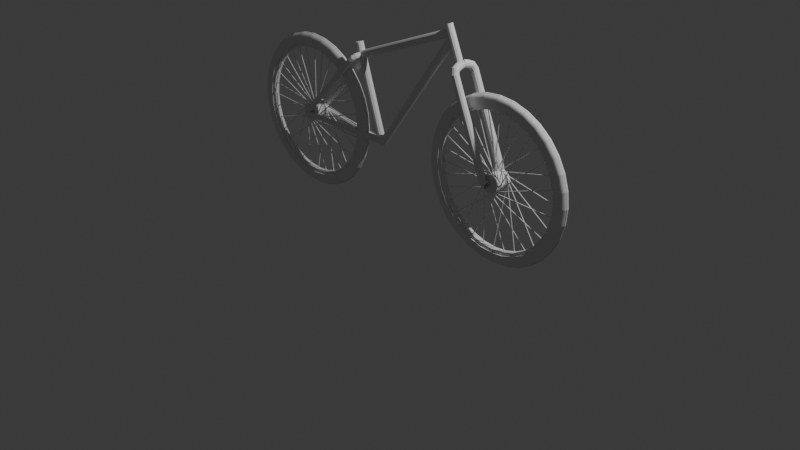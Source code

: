 # Source: vertices.blend  (saved by Blender 4.1.24; exported with 4.5.12 LTS)
import bpy
from mathutils import Matrix  # noqa: F401  (used for matrix-valued properties, if any)

bpy.ops.wm.read_factory_settings(use_empty=True)
scene = bpy.context.scene
scene.name = 'Scene'

# ---- collections
col_collection = bpy.data.collections.new('Collection'); scene.collection.children.link(col_collection)

# ---- world
world_world = bpy.data.worlds.new('World'); scene.world = world_world
world_world.use_nodes = True; world_world.node_tree.nodes.clear()
_N = world_world.node_tree.nodes; _L = world_world.node_tree.links
n0 = _N.new('ShaderNodeOutputWorld'); n0.name = 'World Output'; n0.location = (300, 300)
n1 = _N.new('ShaderNodeBackground'); n1.name = 'Background'; n1.location = (10, 300)
n1.inputs[0].default_value = (0.05088, 0.05088, 0.05088, 1.0)
_L.new(n1.outputs[0], n0.inputs[0])
n0.is_active_output = True
world_world.color = (0.05088, 0.05088, 0.05088)
world_world.use_sun_shadow = False
world_world.sun_shadow_jitter_overblur = 0.0

# ---- cameras
cam_camera = bpy.data.cameras.new('Camera')
cam_camera.clip_end = 100.0
cam_camera.ortho_scale = 7.314

# ---- lights
light_light = bpy.data.lights.new('Light', 'POINT')
light_light.transmission_factor = 0.0
light_light.energy = 1000.0
light_light.shadow_soft_size = 0.1
light_light.shadow_maximum_resolution = 0.006
light_light.use_absolute_resolution = True

# ---- meshes
me_circle = bpy.data.meshes.new('Circle')
me_circle.from_pydata([(2.145e-08, 0.04422, 0.7089), (-0.1383, 0.04422, 0.6953), (-0.2713, 0.04422, 0.6549), (-0.3938, 0.04422, 0.5894), (-0.5013, 0.04422, 0.5013), (-0.5894, 0.04422, 0.3938), (-0.6549, 0.04422, 0.2713), (-0.6953, 0.04422, 0.1383), (-0.7089, 0.04422, -3.372e-08), (-0.6953, 0.04422, -0.1383), (-0.6549, 0.04422, -0.2713), (-0.5894, 0.04422, -0.3938), (-0.5013, 0.04422, -0.5013), (-0.3938, 0.04422, -0.5894), (-0.2713, 0.04422, -0.6549), (-0.1383, 0.04422, -0.6953), (2.145e-08, 0.04422, -0.7089), (0.1383, 0.04422, -0.6953), (0.2713, 0.04422, -0.6549), (0.3938, 0.04422, -0.5894), (0.5013, 0.04422, -0.5013), (0.5894, 0.04422, -0.3938), (0.6549, 0.04422, -0.2713), (0.6953, 0.04422, -0.1383), (0.7089, 0.04422, -3.372e-08), (0.6953, 0.04422, 0.1383), (0.6549, 0.04422, 0.2713), (0.5894, 0.04422, 0.3938), (0.5013, 0.04422, 0.5013), (0.3938, 0.04422, 0.5894), (0.2713, 0.04422, 0.6549), (0.1383, 0.04422, 0.6953), (2.102e-08, 0.0, 0.8237), (-0.1607, 0.0, 0.8079), (-0.3152, 0.0, 0.761), (-0.4576, 0.0, 0.6849), (-0.5824, 0.0, 0.5824), (-0.6849, 0.0, 0.4576), (-0.761, 0.0, 0.3152), (-0.8079, 0.0, 0.1607), (-0.8237, 0.0, -3.329e-08), (-0.8079, 0.0, -0.1607), (-0.761, 0.0, -0.3152), (-0.6849, 0.0, -0.4576), (-0.5824, 0.0, -0.5824), (-0.4576, 0.0, -0.6849), (-0.3152, 0.0, -0.761), (-0.1607, 0.0, -0.8079), (2.102e-08, 0.0, -0.8237), (0.1607, 0.0, -0.8079), (0.3152, 0.0, -0.761), (0.4576, 0.0, -0.6849), (0.5824, 0.0, -0.5824), (0.6849, 0.0, -0.4576), (0.761, 0.0, -0.3152), (0.8079, 0.0, -0.1607), (0.8237, 0.0, -3.329e-08), (0.8079, 0.0, 0.1607), (0.761, 0.0, 0.3152), (0.6849, 0.0, 0.4576), (0.5824, 0.0, 0.5824), (0.4576, 0.0, 0.6849), (0.3152, 0.0, 0.761), (0.1607, 0.0, 0.8079), (2.157e-08, 0.02736, 0.6772), (-0.1321, 0.02736, 0.6642), (-0.2591, 0.02736, 0.6256), (-0.3762, 0.02736, 0.563), (-0.4788, 0.02736, 0.4788), (-0.563, 0.02736, 0.3762), (-0.6256, 0.02736, 0.2591), (-0.6642, 0.02736, 0.1321), (-0.6772, 0.02736, -3.429e-08), (-0.6642, 0.02736, -0.1321), (-0.6256, 0.02736, -0.2591), (-0.563, 0.02736, -0.3762), (-0.4788, 0.02736, -0.4788), (-0.3762, 0.02736, -0.563), (-0.2591, 0.02736, -0.6256), (-0.1321, 0.02736, -0.6642), (2.169e-08, 0.02736, -0.6772), (0.1321, 0.02736, -0.6642), (0.2591, 0.02736, -0.6256), (0.3762, 0.02736, -0.563), (0.4788, 0.02736, -0.4788), (0.563, 0.02736, -0.3762), (0.6256, 0.02736, -0.2591), (0.6642, 0.02736, -0.1321), (0.6772, 0.02736, -3.453e-08), (0.6642, 0.02736, 0.1321), (0.6256, 0.02736, 0.2591), (0.563, 0.02736, 0.3762), (0.4788, 0.02736, 0.4788), (0.3762, 0.02736, 0.563), (0.2591, 0.02736, 0.6256), (0.1321, 0.02736, 0.6642), (-0.1383, 0.02736, 0.6953), (2.145e-08, 0.02736, 0.7089), (-0.2713, 0.02736, 0.6549), (-0.3938, 0.02736, 0.5894), (-0.5013, 0.02736, 0.5013), (-0.5894, 0.02736, 0.3938), (-0.6549, 0.02736, 0.2713), (-0.6953, 0.02736, 0.1383), (-0.7089, 0.02736, -3.429e-08), (-0.6953, 0.02736, -0.1383), (-0.6549, 0.02736, -0.2713), (-0.5894, 0.02736, -0.3938), (-0.5013, 0.02736, -0.5013), (-0.3938, 0.02736, -0.5894), (-0.2713, 0.02736, -0.6549), (-0.1383, 0.02736, -0.6953), (2.145e-08, 0.02736, -0.7089), (0.1383, 0.02736, -0.6953), (0.2713, 0.02736, -0.6549), (0.3938, 0.02736, -0.5894), (0.5013, 0.02736, -0.5013), (0.5894, 0.02736, -0.3938), (0.6549, 0.02736, -0.2713), (0.6953, 0.02736, -0.1383), (0.7089, 0.02736, -3.429e-08), (0.6953, 0.02736, 0.1383), (0.6549, 0.02736, 0.2713), (0.5894, 0.02736, 0.3938), (0.5013, 0.02736, 0.5013), (0.3938, 0.02736, 0.5894), (0.2713, 0.02736, 0.6549), (0.1383, 0.02736, 0.6953), (2.157e-08, 0.0, 0.6772), (-0.1321, 0.0, 0.6642), (-0.2591, 0.0, 0.6256), (-0.3762, 0.0, 0.563), (-0.4788, 0.0, 0.4788), (-0.563, 0.0, 0.3762), (-0.6256, 0.0, 0.2591), (-0.6642, 0.0, 0.1321), (-0.6772, 0.0, -3.429e-08), (-0.6642, 0.0, -0.1321), (-0.6256, 0.0, -0.2591), (-0.563, 0.0, -0.3762), (-0.4788, 0.0, -0.4788), (-0.3762, 0.0, -0.563), (-0.2591, 0.0, -0.6256), (-0.1321, 0.0, -0.6642), (2.169e-08, 0.0, -0.6772), (0.1321, 0.0, -0.6642), (0.2591, 0.0, -0.6256), (0.3762, 0.0, -0.563), (0.4788, 0.0, -0.4788), (0.563, 0.0, -0.3762), (0.6256, 0.0, -0.2591), (0.6642, 0.0, -0.1321), (0.6772, 0.0, -3.453e-08), (0.6642, 0.0, 0.1321), (0.6256, 0.0, 0.2591), (0.563, 0.0, 0.3762), (0.4788, 0.0, 0.4788), (0.3762, 0.0, 0.563), (0.2591, 0.0, 0.6256), (0.1321, 0.0, 0.6642), (-0.1607, -0.008073, 0.8079), (-0.1504, 0.04422, 0.7563), (-0.1604, 0.003564, 0.8066), (-0.1597, 0.01462, 0.8028), (-0.1585, 0.02453, 0.7966), (-0.1568, 0.03281, 0.7885), (-0.1549, 0.03904, 0.7787), (-0.1527, 0.04291, 0.7678), (2.121e-08, 0.04422, 0.7711), (2.102e-08, -0.008073, 0.8237), (2.116e-08, 0.04291, 0.7828), (2.113e-08, 0.03904, 0.7939), (2.113e-08, 0.03281, 0.8039), (2.107e-08, 0.02453, 0.8122), (2.101e-08, 0.01462, 0.8185), (2.101e-08, 0.003564, 0.8224), (-0.3152, -0.008073, 0.761), (-0.2951, 0.04422, 0.7124), (-0.3147, 0.003564, 0.7598), (-0.3132, 0.01462, 0.7562), (-0.3108, 0.02453, 0.7504), (-0.3076, 0.03281, 0.7427), (-0.3038, 0.03904, 0.7335), (-0.2996, 0.04291, 0.7232), (-0.4576, -0.008073, 0.6849), (-0.4284, 0.04422, 0.6412), (-0.4569, 0.003564, 0.6838), (-0.4547, 0.01462, 0.6805), (-0.4512, 0.02453, 0.6753), (-0.4466, 0.03281, 0.6684), (-0.4411, 0.03904, 0.6601), (-0.4349, 0.04291, 0.6509), (-0.5824, -0.008073, 0.5824), (-0.5453, 0.04422, 0.5453), (-0.5815, 0.003564, 0.5815), (-0.5788, 0.01462, 0.5788), (-0.5743, 0.02453, 0.5743), (-0.5684, 0.03281, 0.5684), (-0.5614, 0.03904, 0.5614), (-0.5535, 0.04291, 0.5535), (-0.6849, -0.008073, 0.4576), (-0.6412, 0.04422, 0.4284), (-0.6838, 0.003564, 0.4569), (-0.6805, 0.01462, 0.4547), (-0.6753, 0.02453, 0.4512), (-0.6684, 0.03281, 0.4466), (-0.6601, 0.03904, 0.4411), (-0.6509, 0.04291, 0.4349), (-0.761, -0.008073, 0.3152), (-0.7124, 0.04422, 0.2951), (-0.7598, 0.003564, 0.3147), (-0.7562, 0.01462, 0.3132), (-0.7504, 0.02453, 0.3108), (-0.7427, 0.03281, 0.3076), (-0.7335, 0.03904, 0.3038), (-0.7232, 0.04291, 0.2996), (-0.8079, -0.008073, 0.1607), (-0.7563, 0.04422, 0.1504), (-0.8066, 0.003564, 0.1604), (-0.8028, 0.01462, 0.1597), (-0.7966, 0.02453, 0.1585), (-0.7885, 0.03281, 0.1568), (-0.7787, 0.03904, 0.1549), (-0.7678, 0.04291, 0.1527), (-0.8237, -0.008073, -3.329e-08), (-0.7711, 0.04422, -3.349e-08), (-0.8224, 0.003564, -3.329e-08), (-0.8185, 0.01462, -3.329e-08), (-0.8122, 0.02453, -3.335e-08), (-0.8039, 0.03281, -3.341e-08), (-0.7939, 0.03904, -3.341e-08), (-0.7828, 0.04291, -3.344e-08), (-0.8079, -0.008073, -0.1607), (-0.7563, 0.04422, -0.1504), (-0.8066, 0.003564, -0.1604), (-0.8028, 0.01462, -0.1597), (-0.7966, 0.02453, -0.1585), (-0.7885, 0.03281, -0.1568), (-0.7787, 0.03904, -0.1549), (-0.7678, 0.04291, -0.1527), (-0.761, -0.008073, -0.3152), (-0.7124, 0.04422, -0.2951), (-0.7598, 0.003564, -0.3147), (-0.7562, 0.01462, -0.3132), (-0.7504, 0.02453, -0.3108), (-0.7427, 0.03281, -0.3076), (-0.7335, 0.03904, -0.3038), (-0.7232, 0.04291, -0.2996), (-0.6849, -0.008073, -0.4576), (-0.6412, 0.04422, -0.4284), (-0.6838, 0.003564, -0.4569), (-0.6805, 0.01462, -0.4547), (-0.6753, 0.02453, -0.4512), (-0.6684, 0.03281, -0.4466), (-0.6601, 0.03904, -0.4411), (-0.6509, 0.04291, -0.4349), (-0.5824, -0.008073, -0.5824), (-0.5453, 0.04422, -0.5453), (-0.5815, 0.003564, -0.5815), (-0.5788, 0.01462, -0.5788), (-0.5743, 0.02453, -0.5743), (-0.5684, 0.03281, -0.5684), (-0.5614, 0.03904, -0.5614), (-0.5535, 0.04291, -0.5535), (-0.4576, -0.008073, -0.6849), (-0.4284, 0.04422, -0.6412), (-0.4569, 0.003564, -0.6838), (-0.4547, 0.01462, -0.6805), (-0.4512, 0.02453, -0.6753), (-0.4466, 0.03281, -0.6684), (-0.4411, 0.03904, -0.6601), (-0.4349, 0.04291, -0.6509), (-0.3152, -0.008073, -0.761), (-0.2951, 0.04422, -0.7124), (-0.3147, 0.003564, -0.7598), (-0.3132, 0.01462, -0.7562), (-0.3108, 0.02453, -0.7504), (-0.3076, 0.03281, -0.7427), (-0.3038, 0.03904, -0.7335), (-0.2996, 0.04291, -0.7232), (-0.1607, -0.008073, -0.8079), (-0.1504, 0.04422, -0.7563), (-0.1604, 0.003564, -0.8066), (-0.1597, 0.01462, -0.8028), (-0.1585, 0.02453, -0.7966), (-0.1568, 0.03281, -0.7885), (-0.1549, 0.03904, -0.7787), (-0.1527, 0.04291, -0.7678), (2.102e-08, -0.008073, -0.8237), (2.121e-08, 0.04422, -0.7711), (2.101e-08, 0.003564, -0.8224), (2.101e-08, 0.01462, -0.8185), (2.107e-08, 0.02453, -0.8122), (2.113e-08, 0.03281, -0.8039), (2.113e-08, 0.03904, -0.7939), (2.116e-08, 0.04291, -0.7828), (0.1607, -0.008073, -0.8079), (0.1504, 0.04422, -0.7563), (0.1604, 0.003564, -0.8066), (0.1597, 0.01462, -0.8028), (0.1585, 0.02453, -0.7966), (0.1568, 0.03281, -0.7885), (0.1549, 0.03904, -0.7787), (0.1527, 0.04291, -0.7678), (0.3152, -0.008073, -0.761), (0.2951, 0.04422, -0.7124), (0.3147, 0.003564, -0.7598), (0.3132, 0.01462, -0.7562), (0.3108, 0.02453, -0.7504), (0.3076, 0.03281, -0.7427), (0.3038, 0.03904, -0.7335), (0.2996, 0.04291, -0.7232), (0.4576, -0.008073, -0.6849), (0.4284, 0.04422, -0.6412), (0.4569, 0.003564, -0.6838), (0.4547, 0.01462, -0.6805), (0.4512, 0.02453, -0.6753), (0.4466, 0.03281, -0.6684), (0.4411, 0.03904, -0.6601), (0.4349, 0.04291, -0.6509), (0.5824, -0.008073, -0.5824), (0.5453, 0.04422, -0.5453), (0.5815, 0.003564, -0.5815), (0.5788, 0.01462, -0.5788), (0.5743, 0.02453, -0.5743), (0.5684, 0.03281, -0.5684), (0.5614, 0.03904, -0.5614), (0.5535, 0.04291, -0.5535), (0.6849, -0.008073, -0.4576), (0.6412, 0.04422, -0.4284), (0.6838, 0.003564, -0.4569), (0.6805, 0.01462, -0.4547), (0.6753, 0.02453, -0.4512), (0.6684, 0.03281, -0.4466), (0.6601, 0.03904, -0.4411), (0.6509, 0.04291, -0.4349), (0.761, -0.008073, -0.3152), (0.7124, 0.04422, -0.2951), (0.7598, 0.003564, -0.3147), (0.7562, 0.01462, -0.3132), (0.7504, 0.02453, -0.3108), (0.7427, 0.03281, -0.3076), (0.7335, 0.03904, -0.3038), (0.7232, 0.04291, -0.2996), (0.8079, -0.008073, -0.1607), (0.7563, 0.04422, -0.1504), (0.8066, 0.003564, -0.1604), (0.8028, 0.01462, -0.1597), (0.7966, 0.02453, -0.1585), (0.7885, 0.03281, -0.1568), (0.7787, 0.03904, -0.1549), (0.7678, 0.04291, -0.1527), (0.8237, -0.008073, -3.329e-08), (0.7711, 0.04422, -3.349e-08), (0.8224, 0.003564, -3.329e-08), (0.8185, 0.01462, -3.329e-08), (0.8122, 0.02453, -3.335e-08), (0.8039, 0.03281, -3.341e-08), (0.7939, 0.03904, -3.341e-08), (0.7828, 0.04291, -3.344e-08), (0.8079, -0.008073, 0.1607), (0.7563, 0.04422, 0.1504), (0.8066, 0.003564, 0.1604), (0.8028, 0.01462, 0.1597), (0.7966, 0.02453, 0.1585), (0.7885, 0.03281, 0.1568), (0.7787, 0.03904, 0.1549), (0.7678, 0.04291, 0.1527), (0.761, -0.008073, 0.3152), (0.7124, 0.04422, 0.2951), (0.7598, 0.003564, 0.3147), (0.7562, 0.01462, 0.3132), (0.7504, 0.02453, 0.3108), (0.7427, 0.03281, 0.3076), (0.7335, 0.03904, 0.3038), (0.7232, 0.04291, 0.2996), (0.6849, -0.008073, 0.4576), (0.6412, 0.04422, 0.4284), (0.6838, 0.003564, 0.4569), (0.6805, 0.01462, 0.4547), (0.6753, 0.02453, 0.4512), (0.6684, 0.03281, 0.4466), (0.6601, 0.03904, 0.4411), (0.6509, 0.04291, 0.4349), (0.5824, -0.008073, 0.5824), (0.5453, 0.04422, 0.5453), (0.5815, 0.003564, 0.5815), (0.5788, 0.01462, 0.5788), (0.5743, 0.02453, 0.5743), (0.5684, 0.03281, 0.5684), (0.5614, 0.03904, 0.5614), (0.5535, 0.04291, 0.5535), (0.4576, -0.008073, 0.6849), (0.4284, 0.04422, 0.6412), (0.4569, 0.003564, 0.6838), (0.4547, 0.01462, 0.6805), (0.4512, 0.02453, 0.6753), (0.4466, 0.03281, 0.6684), (0.4411, 0.03904, 0.6601), (0.4349, 0.04291, 0.6509), (0.3152, -0.008073, 0.761), (0.2951, 0.04422, 0.7124), (0.3147, 0.003564, 0.7598), (0.3132, 0.01462, 0.7562), (0.3108, 0.02453, 0.7504), (0.3076, 0.03281, 0.7427), (0.3038, 0.03904, 0.7335), (0.2996, 0.04291, 0.7232), (0.1607, -0.008073, 0.8079), (0.1504, 0.04422, 0.7563), (0.1604, 0.003564, 0.8066), (0.1597, 0.01462, 0.8028), (0.1585, 0.02453, 0.7966), (0.1568, 0.03281, 0.7885), (0.1549, 0.03904, 0.7787), (0.1527, 0.04291, 0.7678)], [], [(14, 13, 265, 273), (28, 27, 377, 385), (15, 14, 273, 281), (2, 1, 161, 177), (29, 28, 385, 393), (16, 15, 281, 289), (0, 31, 409, 168), (30, 29, 393, 401), (17, 16, 289, 297), (4, 3, 185, 193), (31, 30, 401, 409), (18, 17, 297, 305), (5, 4, 193, 201), (19, 18, 305, 313), (6, 5, 201, 209), (3, 2, 177, 185), (20, 19, 313, 321), (7, 6, 209, 217), (21, 20, 321, 329), (8, 7, 217, 225), (22, 21, 329, 337), (9, 8, 225, 233), (23, 22, 337, 345), (10, 9, 233, 241), (24, 23, 345, 353), (11, 10, 241, 249), (25, 24, 353, 361), (12, 11, 249, 257), (26, 25, 361, 369), (13, 12, 257, 265), (27, 26, 369, 377), (5, 6, 102, 101), (160, 169, 32, 33), (176, 160, 33, 34), (184, 176, 34, 35), (192, 184, 35, 36), (200, 192, 36, 37), (208, 200, 37, 38), (216, 208, 38, 39), (224, 216, 39, 40), (232, 224, 40, 41), (240, 232, 41, 42), (248, 240, 42, 43), (256, 248, 43, 44), (264, 256, 44, 45), (272, 264, 45, 46), (280, 272, 46, 47), (288, 280, 47, 48), (296, 288, 48, 49), (304, 296, 49, 50), (312, 304, 50, 51), (320, 312, 51, 52), (328, 320, 52, 53), (336, 328, 53, 54), (344, 336, 54, 55), (352, 344, 55, 56), (360, 352, 56, 57), (368, 360, 57, 58), (376, 368, 58, 59), (384, 376, 59, 60), (392, 384, 60, 61), (400, 392, 61, 62), (408, 400, 62, 63), (169, 408, 63, 32), (71, 72, 136, 135), (19, 20, 116, 115), (6, 7, 103, 102), (20, 21, 117, 116), (7, 8, 104, 103), (21, 22, 118, 117), (8, 9, 105, 104), (22, 23, 119, 118), (9, 10, 106, 105), (23, 24, 120, 119), (10, 11, 107, 106), (24, 25, 121, 120), (11, 12, 108, 107), (25, 26, 122, 121), (12, 13, 109, 108), (26, 27, 123, 122), (13, 14, 110, 109), (0, 1, 96, 97), (27, 28, 124, 123), (14, 15, 111, 110), (1, 2, 98, 96), (28, 29, 125, 124), (15, 16, 112, 111), (2, 3, 99, 98), (29, 30, 126, 125), (16, 17, 113, 112), (3, 4, 100, 99), (30, 31, 127, 126), (17, 18, 114, 113), (4, 5, 101, 100), (31, 0, 97, 127), (18, 19, 115, 114), (65, 64, 97, 96), (66, 65, 96, 98), (67, 66, 98, 99), (68, 67, 99, 100), (69, 68, 100, 101), (70, 69, 101, 102), (71, 70, 102, 103), (72, 71, 103, 104), (73, 72, 104, 105), (74, 73, 105, 106), (75, 74, 106, 107), (76, 75, 107, 108), (77, 76, 108, 109), (78, 77, 109, 110), (79, 78, 110, 111), (80, 79, 111, 112), (81, 80, 112, 113), (82, 81, 113, 114), (83, 82, 114, 115), (84, 83, 115, 116), (85, 84, 116, 117), (86, 85, 117, 118), (87, 86, 118, 119), (88, 87, 119, 120), (89, 88, 120, 121), (90, 89, 121, 122), (91, 90, 122, 123), (92, 91, 123, 124), (93, 92, 124, 125), (94, 93, 125, 126), (95, 94, 126, 127), (64, 95, 127, 97), (85, 86, 150, 149), (72, 73, 137, 136), (86, 87, 151, 150), (73, 74, 138, 137), (87, 88, 152, 151), (74, 75, 139, 138), (88, 89, 153, 152), (75, 76, 140, 139), (89, 90, 154, 153), (76, 77, 141, 140), (90, 91, 155, 154), (77, 78, 142, 141), (64, 65, 129, 128), (91, 92, 156, 155), (78, 79, 143, 142), (65, 66, 130, 129), (92, 93, 157, 156), (79, 80, 144, 143), (66, 67, 131, 130), (93, 94, 158, 157), (80, 81, 145, 144), (67, 68, 132, 131), (94, 95, 159, 158), (81, 82, 146, 145), (68, 69, 133, 132), (95, 64, 128, 159), (82, 83, 147, 146), (69, 70, 134, 133), (83, 84, 148, 147), (70, 71, 135, 134), (84, 85, 149, 148), (161, 168, 170, 167), (167, 170, 171, 166), (166, 171, 172, 165), (165, 172, 173, 164), (164, 173, 174, 163), (163, 174, 175, 162), (162, 175, 169, 160), (177, 161, 167, 183), (183, 167, 166, 182), (182, 166, 165, 181), (181, 165, 164, 180), (180, 164, 163, 179), (179, 163, 162, 178), (178, 162, 160, 176), (185, 177, 183, 191), (191, 183, 182, 190), (190, 182, 181, 189), (189, 181, 180, 188), (188, 180, 179, 187), (187, 179, 178, 186), (186, 178, 176, 184), (193, 185, 191, 199), (199, 191, 190, 198), (198, 190, 189, 197), (197, 189, 188, 196), (196, 188, 187, 195), (195, 187, 186, 194), (194, 186, 184, 192), (201, 193, 199, 207), (207, 199, 198, 206), (206, 198, 197, 205), (205, 197, 196, 204), (204, 196, 195, 203), (203, 195, 194, 202), (202, 194, 192, 200), (209, 201, 207, 215), (215, 207, 206, 214), (214, 206, 205, 213), (213, 205, 204, 212), (212, 204, 203, 211), (211, 203, 202, 210), (210, 202, 200, 208), (217, 209, 215, 223), (223, 215, 214, 222), (222, 214, 213, 221), (221, 213, 212, 220), (220, 212, 211, 219), (219, 211, 210, 218), (218, 210, 208, 216), (225, 217, 223, 231), (231, 223, 222, 230), (230, 222, 221, 229), (229, 221, 220, 228), (228, 220, 219, 227), (227, 219, 218, 226), (226, 218, 216, 224), (233, 225, 231, 239), (239, 231, 230, 238), (238, 230, 229, 237), (237, 229, 228, 236), (236, 228, 227, 235), (235, 227, 226, 234), (234, 226, 224, 232), (241, 233, 239, 247), (247, 239, 238, 246), (246, 238, 237, 245), (245, 237, 236, 244), (244, 236, 235, 243), (243, 235, 234, 242), (242, 234, 232, 240), (249, 241, 247, 255), (255, 247, 246, 254), (254, 246, 245, 253), (253, 245, 244, 252), (252, 244, 243, 251), (251, 243, 242, 250), (250, 242, 240, 248), (257, 249, 255, 263), (263, 255, 254, 262), (262, 254, 253, 261), (261, 253, 252, 260), (260, 252, 251, 259), (259, 251, 250, 258), (258, 250, 248, 256), (265, 257, 263, 271), (271, 263, 262, 270), (270, 262, 261, 269), (269, 261, 260, 268), (268, 260, 259, 267), (267, 259, 258, 266), (266, 258, 256, 264), (273, 265, 271, 279), (279, 271, 270, 278), (278, 270, 269, 277), (277, 269, 268, 276), (276, 268, 267, 275), (275, 267, 266, 274), (274, 266, 264, 272), (281, 273, 279, 287), (287, 279, 278, 286), (286, 278, 277, 285), (285, 277, 276, 284), (284, 276, 275, 283), (283, 275, 274, 282), (282, 274, 272, 280), (289, 281, 287, 295), (295, 287, 286, 294), (294, 286, 285, 293), (293, 285, 284, 292), (292, 284, 283, 291), (291, 283, 282, 290), (290, 282, 280, 288), (297, 289, 295, 303), (303, 295, 294, 302), (302, 294, 293, 301), (301, 293, 292, 300), (300, 292, 291, 299), (299, 291, 290, 298), (298, 290, 288, 296), (305, 297, 303, 311), (311, 303, 302, 310), (310, 302, 301, 309), (309, 301, 300, 308), (308, 300, 299, 307), (307, 299, 298, 306), (306, 298, 296, 304), (313, 305, 311, 319), (319, 311, 310, 318), (318, 310, 309, 317), (317, 309, 308, 316), (316, 308, 307, 315), (315, 307, 306, 314), (314, 306, 304, 312), (321, 313, 319, 327), (327, 319, 318, 326), (326, 318, 317, 325), (325, 317, 316, 324), (324, 316, 315, 323), (323, 315, 314, 322), (322, 314, 312, 320), (329, 321, 327, 335), (335, 327, 326, 334), (334, 326, 325, 333), (333, 325, 324, 332), (332, 324, 323, 331), (331, 323, 322, 330), (330, 322, 320, 328), (337, 329, 335, 343), (343, 335, 334, 342), (342, 334, 333, 341), (341, 333, 332, 340), (340, 332, 331, 339), (339, 331, 330, 338), (338, 330, 328, 336), (345, 337, 343, 351), (351, 343, 342, 350), (350, 342, 341, 349), (349, 341, 340, 348), (348, 340, 339, 347), (347, 339, 338, 346), (346, 338, 336, 344), (353, 345, 351, 359), (359, 351, 350, 358), (358, 350, 349, 357), (357, 349, 348, 356), (356, 348, 347, 355), (355, 347, 346, 354), (354, 346, 344, 352), (361, 353, 359, 367), (367, 359, 358, 366), (366, 358, 357, 365), (365, 357, 356, 364), (364, 356, 355, 363), (363, 355, 354, 362), (362, 354, 352, 360), (369, 361, 367, 375), (375, 367, 366, 374), (374, 366, 365, 373), (373, 365, 364, 372), (372, 364, 363, 371), (371, 363, 362, 370), (370, 362, 360, 368), (377, 369, 375, 383), (383, 375, 374, 382), (382, 374, 373, 381), (381, 373, 372, 380), (380, 372, 371, 379), (379, 371, 370, 378), (378, 370, 368, 376), (385, 377, 383, 391), (391, 383, 382, 390), (390, 382, 381, 389), (389, 381, 380, 388), (388, 380, 379, 387), (387, 379, 378, 386), (386, 378, 376, 384), (393, 385, 391, 399), (399, 391, 390, 398), (398, 390, 389, 397), (397, 389, 388, 396), (396, 388, 387, 395), (395, 387, 386, 394), (394, 386, 384, 392), (401, 393, 399, 407), (407, 399, 398, 406), (406, 398, 397, 405), (405, 397, 396, 404), (404, 396, 395, 403), (403, 395, 394, 402), (402, 394, 392, 400), (409, 401, 407, 415), (415, 407, 406, 414), (414, 406, 405, 413), (413, 405, 404, 412), (412, 404, 403, 411), (411, 403, 402, 410), (410, 402, 400, 408), (168, 409, 415, 170), (170, 415, 414, 171), (171, 414, 413, 172), (172, 413, 412, 173), (173, 412, 411, 174), (174, 411, 410, 175), (175, 410, 408, 169), (1, 0, 168, 161)])
_uv = me_circle.uv_layers.new(name='UVMap')
_uv.uv.foreach_set('vector', [0.0, 0.0, 0.0, 0.0, 0.0, 0.0, 0.0, 0.0, 0.0, 0.0, 0.0, 0.0, 0.0, 0.0, 0.0, 0.0, 0.0, 0.0, 0.0, 0.0, 0.0, 0.0, 0.0, 0.0, 0.0, 0.0, 0.0, 0.0, 0.0, 0.0, 0.0, 0.0, 0.0, 0.0, 0.0, 0.0, 0.0, 0.0, 0.0, 0.0, 0.0, 0.0, 0.0, 0.0, 0.0, 0.0, 0.0, 0.0, 0.0, 0.0, 0.0, 0.0, 0.0, 0.0, 0.0, 0.0, 0.0, 0.0, 0.0, 0.0, 0.0, 0.0, 0.0, 0.0, 0.0, 0.0, 0.0, 0.0, 0.0, 0.0, 0.0, 0.0, 0.0, 0.0, 0.0, 0.0, 0.0, 0.0, 0.0, 0.0, 0.0, 0.0, 0.0, 0.0, 0.0, 0.0, 0.0, 0.0, 0.0, 0.0, 0.0, 0.0, 0.0, 0.0, 0.0, 0.0, 0.0, 0.0, 0.0, 0.0, 0.0, 0.0, 0.0, 0.0, 0.0, 0.0, 0.0, 0.0, 0.0, 0.0, 0.0, 0.0, 0.0, 0.0, 0.0, 0.0, 0.0, 0.0, 0.0, 0.0, 0.0, 0.0, 0.0, 0.0, 0.0, 0.0, 0.0, 0.0, 0.0, 0.0, 0.0, 0.0, 0.0, 0.0, 0.0, 0.0, 0.0, 0.0, 0.0, 0.0, 0.0, 0.0, 0.0, 0.0, 0.0, 0.0, 0.0, 0.0, 0.0, 0.0, 0.0, 0.0, 0.0, 0.0, 0.0, 0.0, 0.0, 0.0, 0.0, 0.0, 0.0, 0.0, 0.0, 0.0, 0.0, 0.0, 0.0, 0.0, 0.0, 0.0, 0.0, 0.0, 0.0, 0.0, 0.0, 0.0, 0.0, 0.0, 0.0, 0.0, 0.0, 0.0, 0.0, 0.0, 0.0, 0.0, 0.0, 0.0, 0.0, 0.0, 0.0, 0.0, 0.0, 0.0, 0.0, 0.0, 0.0, 0.0, 0.0, 0.0, 0.0, 0.0, 0.0, 0.0, 0.0, 0.0, 0.0, 0.0, 0.0, 0.0, 0.0, 0.0, 0.0, 0.0, 0.0, 0.0, 0.0, 0.0, 0.0, 0.0, 0.0, 0.0, 0.0, 0.0, 0.0, 0.0, 0.0, 0.0, 0.0, 0.0, 0.0, 0.0, 0.0, 0.0, 0.0, 0.0, 0.0, 0.0, 0.0, 0.0, 0.0, 0.0, 0.0, 0.0, 0.0, 0.0, 0.0, 0.0, 0.0, 0.0, 0.0, 0.0, 0.0, 0.0, 0.0, 0.0, 0.0, 0.0, 0.0, 0.0, 0.0, 0.0, 0.0, 0.0, 0.0, 0.0, 0.0, 0.0, 0.0, 0.0, 0.0, 0.0, 0.0, 0.0, 0.0, 0.0, 0.0, 0.0, 0.0, 0.0, 0.0, 0.0, 0.0, 0.0, 0.0, 0.0, 0.0, 0.0, 0.0, 0.0, 0.0, 0.0, 0.0, 0.0, 0.0, 0.0, 0.0, 0.0, 0.0, 0.0, 0.0, 0.0, 0.0, 0.0, 0.0, 0.0, 0.0, 0.0, 0.0, 0.0, 0.0, 0.0, 0.0, 0.0, 0.0, 0.0, 0.0, 0.0, 0.0, 0.0, 0.0, 0.0, 0.0, 0.0, 0.0, 0.0, 0.0, 0.0, 0.0, 0.0, 0.0, 0.0, 0.0, 0.0, 0.0, 0.0, 0.0, 0.0, 0.0, 0.0, 0.0, 0.0, 0.0, 0.0, 0.0, 0.0, 0.0, 0.0, 0.0, 0.0, 0.0, 0.0, 0.0, 0.0, 0.0, 0.0, 0.0, 0.0, 0.0, 0.0, 0.0, 0.0, 0.0, 0.0, 0.0, 0.0, 0.0, 0.0, 0.0, 0.0, 0.0, 0.0, 0.0, 0.0, 0.0, 0.0, 0.0, 0.0, 0.0, 0.0, 0.0, 0.0, 0.0, 0.0, 0.0, 0.0, 0.0, 0.0, 0.0, 0.0, 0.0, 0.0, 0.0, 0.0, 0.0, 0.0, 0.0, 0.0, 0.0, 0.0, 0.0, 0.0, 0.0, 0.0, 0.0, 0.0, 0.0, 0.0, 0.0, 0.0, 0.0, 0.0, 0.0, 0.0, 0.0, 0.0, 0.0, 0.0, 0.0, 0.0, 0.0, 0.0, 0.0, 0.0, 0.0, 0.0, 0.0, 0.0, 0.0, 0.0, 0.0, 0.0, 0.0, 0.0, 0.0, 0.0, 0.0, 0.0, 0.0, 0.0, 0.0, 0.0, 0.0, 0.0, 0.0, 0.0, 0.0, 0.0, 0.0, 0.0, 0.0, 0.0, 0.0, 0.0, 0.0, 0.0, 0.0, 0.0, 0.0, 0.0, 0.0, 0.0, 0.0, 0.0, 0.0, 0.0, 0.0, 0.0, 0.0, 0.0, 0.0, 0.0, 0.0, 0.0, 0.0, 0.0, 0.0, 0.0, 0.0, 0.0, 0.0, 0.0, 0.0, 0.0, 0.0, 0.0, 0.0, 0.0, 0.0, 0.0, 0.0, 0.0, 0.0, 0.0, 0.0, 0.0, 0.0, 0.0, 0.0, 0.0, 0.0, 0.0, 0.0, 0.0, 0.0, 0.0, 0.0, 0.0, 0.0, 0.0, 0.0, 0.0, 0.0, 0.0, 0.0, 0.0, 0.0, 0.0, 0.0, 0.0, 0.0, 0.0, 0.0, 0.0, 0.0, 0.0, 0.0, 0.0, 0.0, 0.0, 0.0, 0.0, 0.0, 0.0, 0.0, 0.0, 0.0, 0.0, 0.0, 0.0, 0.0, 0.0, 0.0, 0.0, 0.0, 0.0, 0.0, 0.0, 0.0, 0.0, 0.0, 0.0, 0.0, 0.0, 0.0, 0.0, 0.0, 0.0, 0.0, 0.0, 0.0, 0.0, 0.0, 0.0, 0.0, 0.0, 0.0, 0.0, 0.0, 0.0, 0.0, 0.0, 0.0, 0.0, 0.0, 0.0, 0.0, 0.0, 0.0, 0.0, 0.0, 0.0, 0.0, 0.0, 0.0, 0.0, 0.0, 0.0, 0.0, 0.0, 0.0, 0.0, 0.0, 0.0, 0.0, 0.0, 0.0, 0.0, 0.0, 0.0, 0.0, 0.0, 0.0, 0.0, 0.0, 0.0, 0.0, 0.0, 0.0, 0.0, 0.0, 0.0, 0.0, 0.0, 0.0, 0.0, 0.0, 0.0, 0.0, 0.0, 0.0, 0.0, 0.0, 0.0, 0.0, 0.0, 0.0, 0.0, 0.0, 0.0, 0.0, 0.0, 0.0, 0.0, 0.0, 0.0, 0.0, 0.0, 0.0, 0.0, 0.0, 0.0, 0.0, 0.0, 0.0, 0.0, 0.0, 0.0, 0.0, 0.0, 0.0, 0.0, 0.0, 0.0, 0.0, 0.0, 0.0, 0.0, 0.0, 0.0, 0.0, 0.0, 0.0, 0.0, 0.0, 0.0, 0.0, 0.0, 0.0, 0.0, 0.0, 0.0, 0.0, 0.0, 0.0, 0.0, 0.0, 0.0, 0.0, 0.0, 0.0, 0.0, 0.0, 0.0, 0.0, 0.0, 0.0, 0.0, 0.0, 0.0, 0.0, 0.0, 0.0, 0.0, 0.0, 0.0, 0.0, 0.0, 0.0, 0.0, 0.0, 0.0, 0.0, 0.0, 0.0, 0.0, 0.0, 0.0, 0.0, 0.0, 0.0, 0.0, 0.0, 0.0, 0.0, 0.0, 0.0, 0.0, 0.0, 0.0, 0.0, 0.0, 0.0, 0.0, 0.0, 0.0, 0.0, 0.0, 0.0, 0.0, 0.0, 0.0, 0.0, 0.0, 0.0, 0.0, 0.0, 0.0, 0.0, 0.0, 0.0, 0.0, 0.0, 0.0, 0.0, 0.0, 0.0, 0.0, 0.0, 0.0, 0.0, 0.0, 0.0, 0.0, 0.0, 0.0, 0.0, 0.0, 0.0, 0.0, 0.0, 0.0, 0.0, 0.0, 0.0, 0.0, 0.0, 0.0, 0.0, 0.0, 0.0, 0.0, 0.0, 0.0, 0.0, 0.0, 0.0, 0.0, 0.0, 0.0, 0.0, 0.0, 0.0, 0.0, 0.0, 0.0, 0.0, 0.0, 0.0, 0.0, 0.0, 0.0, 0.0, 0.0, 0.0, 0.0, 0.0, 0.0, 0.0, 0.0, 0.0, 0.0, 0.0, 0.0, 0.0, 0.0, 0.0, 0.0, 0.0, 0.0, 0.0, 0.0, 0.0, 0.0, 0.0, 0.0, 0.0, 0.0, 0.0, 0.0, 0.0, 0.0, 0.0, 0.0, 0.0, 0.0, 0.0, 0.0, 0.0, 0.0, 0.0, 0.0, 0.0, 0.0, 0.0, 0.0, 0.0, 0.0, 0.0, 0.0, 0.0, 0.0, 0.0, 0.0, 0.0, 0.0, 0.0, 0.0, 0.0, 0.0, 0.0, 0.0, 0.0, 0.0, 0.0, 0.0, 0.0, 0.0, 0.0, 0.0, 0.0, 0.0, 0.0, 0.0, 0.0, 0.0, 0.0, 0.0, 0.0, 0.0, 0.0, 0.0, 0.0, 0.0, 0.0, 0.0, 0.0, 0.0, 0.0, 0.0, 0.0, 0.0, 0.0, 0.0, 0.0, 0.0, 0.0, 0.0, 0.0, 0.0, 0.0, 0.0, 0.0, 0.0, 0.0, 0.0, 0.0, 0.0, 0.0, 0.0, 0.0, 0.0, 0.0, 0.0, 0.0, 0.0, 0.0, 0.0, 0.0, 0.0, 0.0, 0.0, 0.0, 0.0, 0.0, 0.0, 0.0, 0.0, 0.0, 0.0, 0.0, 0.0, 0.0, 0.0, 0.0, 0.0, 0.0, 0.0, 0.0, 0.0, 0.0, 0.0, 0.0, 0.0, 0.0, 0.0, 0.0, 0.0, 0.0, 0.0, 0.0, 0.0, 0.0, 0.0, 0.0, 0.0, 0.0, 0.0, 0.0, 0.0, 0.0, 0.0, 0.0, 0.0, 0.0, 0.0, 0.0, 0.0, 0.0, 0.0, 0.0, 0.0, 0.0, 0.0, 0.0, 0.0, 0.0, 0.0, 0.0, 0.0, 0.0, 0.0, 0.0, 0.0, 0.0, 0.0, 0.0, 0.0, 0.0, 0.0, 0.0, 0.0, 0.0, 0.0, 0.0, 0.0, 0.0, 0.0, 0.0, 0.0, 0.0, 0.0, 0.0, 0.0, 0.0, 0.0, 0.0, 0.0, 0.0, 0.0, 0.0, 0.0, 0.0, 0.0, 0.0, 0.0, 0.0, 0.0, 0.0, 0.0, 0.0, 0.0, 0.0, 0.0, 0.0, 0.0, 0.0, 0.0, 0.0, 0.0, 0.0, 0.0, 0.0, 0.0, 0.0, 0.0, 0.0, 0.0, 0.0, 0.0, 0.0, 0.0, 0.0, 0.0, 0.0, 0.0, 0.0, 0.0, 0.0, 0.0, 0.0, 0.0, 0.0, 0.0, 0.0, 0.0, 0.0, 0.0, 0.0, 0.0, 0.0, 0.0, 0.0, 0.0, 0.0, 0.0, 0.0, 0.0, 0.0, 0.0, 0.0, 0.0, 0.0, 0.0, 0.0, 0.0, 0.0, 0.0, 0.0, 0.0, 0.0, 0.0, 0.0, 0.0, 0.0, 0.0, 0.0, 0.0, 0.0, 0.0, 0.0, 0.0, 0.0, 0.0, 0.0, 0.0, 0.0, 0.0, 0.0, 0.0, 0.0, 0.0, 0.0, 0.0, 0.0, 0.0, 0.0, 0.0, 0.0, 0.0, 0.0, 0.0, 0.0, 0.0, 0.0, 0.0, 0.0, 0.0, 0.0, 0.0, 0.0, 0.0, 0.0, 0.0, 0.0, 0.0, 0.0, 0.0, 0.0, 0.0, 0.0, 0.0, 0.0, 0.0, 0.0, 0.0, 0.0, 0.0, 0.0, 0.0, 0.0, 0.0, 0.0, 0.0, 0.0, 0.0, 0.0, 0.0, 0.0, 0.0, 0.0, 0.0, 0.0, 0.0, 0.0, 0.0, 0.0, 0.0, 0.0, 0.0, 0.0, 0.0, 0.0, 0.0, 0.0, 0.0, 0.0, 0.0, 0.0, 0.0, 0.0, 0.0, 0.0, 0.0, 0.0, 0.0, 0.0, 0.0, 0.0, 0.0, 0.0, 0.0, 0.0, 0.0, 0.0, 0.0, 0.0, 0.0, 0.0, 0.0, 0.0, 0.0, 0.0, 0.0, 0.0, 0.0, 0.0, 0.0, 0.0, 0.0, 0.0, 0.0, 0.0, 0.0, 0.0, 0.0, 0.0, 0.0, 0.0, 0.0, 0.0, 0.0, 0.0, 0.0, 0.0, 0.0, 0.0, 0.0, 0.0, 0.0, 0.0, 0.0, 0.0, 0.0, 0.0, 0.0, 0.0, 0.0, 0.0, 0.0, 0.0, 0.0, 0.0, 0.0, 0.0, 0.0, 0.0, 0.0, 0.0, 0.0, 0.0, 0.0, 0.0, 0.0, 0.0, 0.0, 0.0, 0.0, 0.0, 0.0, 0.0, 0.0, 0.0, 0.0, 0.0, 0.0, 0.0, 0.0, 0.0, 0.0, 0.0, 0.0, 0.0, 0.0, 0.0, 0.0, 0.0, 0.0, 0.0, 0.0, 0.0, 0.0, 0.0, 0.0, 0.0, 0.0, 0.0, 0.0, 0.0, 0.0, 0.0, 0.0, 0.0, 0.0, 0.0, 0.0, 0.0, 0.0, 0.0, 0.0, 0.0, 0.0, 0.0, 0.0, 0.0, 0.0, 0.0, 0.0, 0.0, 0.0, 0.0, 0.0, 0.0, 0.0, 0.0, 0.0, 0.0, 0.0, 0.0, 0.0, 0.0, 0.0, 0.0, 0.0, 0.0, 0.0, 0.0, 0.0, 0.0, 0.0, 0.0, 0.0, 0.0, 0.0, 0.0, 0.0, 0.0, 0.0, 0.0, 0.0, 0.0, 0.0, 0.0, 0.0, 0.0, 0.0, 0.0, 0.0, 0.0, 0.0, 0.0, 0.0, 0.0, 0.0, 0.0, 0.0, 0.0, 0.0, 0.0, 0.0, 0.0, 0.0, 0.0, 0.0, 0.0, 0.0, 0.0, 0.0, 0.0, 0.0, 0.0, 0.0, 0.0, 0.0, 0.0, 0.0, 0.0, 0.0, 0.0, 0.0, 0.0, 0.0, 0.0, 0.0, 0.0, 0.0, 0.0, 0.0, 0.0, 0.0, 0.0, 0.0, 0.0, 0.0, 0.0, 0.0, 0.0, 0.0, 0.0, 0.0, 0.0, 0.0, 0.0, 0.0, 0.0, 0.0, 0.0, 0.0, 0.0, 0.0, 0.0, 0.0, 0.0, 0.0, 0.0, 0.0, 0.0, 0.0, 0.0, 0.0, 0.0, 0.0, 0.0, 0.0, 0.0, 0.0, 0.0, 0.0, 0.0, 0.0, 0.0, 0.0, 0.0, 0.0, 0.0, 0.0, 0.0, 0.0, 0.0, 0.0, 0.0, 0.0, 0.0, 0.0, 0.0, 0.0, 0.0, 0.0, 0.0, 0.0, 0.0, 0.0, 0.0, 0.0, 0.0, 0.0, 0.0, 0.0, 0.0, 0.0, 0.0, 0.0, 0.0, 0.0, 0.0, 0.0, 0.0, 0.0, 0.0, 0.0, 0.0, 0.0, 0.0, 0.0, 0.0, 0.0, 0.0, 0.0, 0.0, 0.0, 0.0, 0.0, 0.0, 0.0, 0.0, 0.0, 0.0, 0.0, 0.0, 0.0, 0.0, 0.0, 0.0, 0.0, 0.0, 0.0, 0.0, 0.0, 0.0, 0.0, 0.0, 0.0, 0.0, 0.0, 0.0, 0.0, 0.0, 0.0, 0.0, 0.0, 0.0, 0.0, 0.0, 0.0, 0.0, 0.0, 0.0, 0.0, 0.0, 0.0, 0.0, 0.0, 0.0, 0.0, 0.0, 0.0, 0.0, 0.0, 0.0, 0.0, 0.0, 0.0, 0.0, 0.0, 0.0, 0.0, 0.0, 0.0, 0.0, 0.0, 0.0, 0.0, 0.0, 0.0, 0.0, 0.0, 0.0, 0.0, 0.0, 0.0, 0.0, 0.0, 0.0, 0.0, 0.0, 0.0, 0.0, 0.0, 0.0, 0.0, 0.0, 0.0, 0.0, 0.0, 0.0, 0.0, 0.0, 0.0, 0.0, 0.0, 0.0, 0.0, 0.0, 0.0, 0.0, 0.0, 0.0, 0.0, 0.0, 0.0, 0.0, 0.0, 0.0, 0.0, 0.0, 0.0, 0.0, 0.0, 0.0, 0.0, 0.0, 0.0, 0.0, 0.0, 0.0, 0.0, 0.0, 0.0, 0.0, 0.0, 0.0, 0.0, 0.0, 0.0, 0.0, 0.0, 0.0, 0.0, 0.0, 0.0, 0.0, 0.0, 0.0, 0.0, 0.0, 0.0, 0.0, 0.0, 0.0, 0.0, 0.0, 0.0, 0.0, 0.0, 0.0, 0.0, 0.0, 0.0, 0.0, 0.0, 0.0, 0.0, 0.0, 0.0, 0.0, 0.0, 0.0, 0.0, 0.0, 0.0, 0.0, 0.0, 0.0, 0.0, 0.0, 0.0, 0.0, 0.0, 0.0, 0.0, 0.0, 0.0, 0.0, 0.0, 0.0, 0.0, 0.0, 0.0, 0.0, 0.0, 0.0, 0.0, 0.0, 0.0, 0.0, 0.0, 0.0, 0.0, 0.0, 0.0, 0.0, 0.0, 0.0, 0.0, 0.0, 0.0, 0.0, 0.0, 0.0, 0.0, 0.0, 0.0, 0.0, 0.0, 0.0, 0.0, 0.0, 0.0, 0.0, 0.0, 0.0, 0.0, 0.0, 0.0, 0.0, 0.0, 0.0, 0.0, 0.0, 0.0, 0.0, 0.0, 0.0, 0.0, 0.0, 0.0, 0.0, 0.0, 0.0, 0.0, 0.0, 0.0, 0.0, 0.0, 0.0, 0.0, 0.0, 0.0, 0.0, 0.0, 0.0, 0.0, 0.0, 0.0, 0.0, 0.0, 0.0, 0.0, 0.0, 0.0, 0.0, 0.0, 0.0, 0.0, 0.0, 0.0, 0.0, 0.0, 0.0, 0.0, 0.0, 0.0, 0.0, 0.0, 0.0, 0.0, 0.0, 0.0, 0.0, 0.0, 0.0, 0.0, 0.0, 0.0, 0.0, 0.0, 0.0, 0.0, 0.0, 0.0, 0.0, 0.0, 0.0, 0.0, 0.0, 0.0, 0.0, 0.0, 0.0, 0.0, 0.0, 0.0, 0.0, 0.0, 0.0, 0.0, 0.0, 0.0, 0.0, 0.0, 0.0, 0.0, 0.0, 0.0, 0.0, 0.0, 0.0, 0.0, 0.0, 0.0, 0.0, 0.0, 0.0, 0.0, 0.0, 0.0, 0.0, 0.0, 0.0, 0.0, 0.0, 0.0, 0.0, 0.0, 0.0, 0.0, 0.0, 0.0, 0.0, 0.0, 0.0, 0.0, 0.0, 0.0, 0.0, 0.0, 0.0, 0.0, 0.0, 0.0, 0.0, 0.0, 0.0, 0.0, 0.0, 0.0, 0.0, 0.0, 0.0, 0.0, 0.0, 0.0, 0.0, 0.0, 0.0, 0.0, 0.0, 0.0, 0.0, 0.0, 0.0, 0.0, 0.0, 0.0, 0.0, 0.0, 0.0, 0.0, 0.0, 0.0, 0.0, 0.0, 0.0, 0.0, 0.0, 0.0, 0.0, 0.0, 0.0, 0.0, 0.0, 0.0, 0.0, 0.0, 0.0, 0.0, 0.0, 0.0, 0.0, 0.0, 0.0, 0.0, 0.0, 0.0, 0.0, 0.0, 0.0, 0.0, 0.0, 0.0, 0.0, 0.0, 0.0, 0.0, 0.0, 0.0, 0.0, 0.0, 0.0, 0.0, 0.0, 0.0, 0.0, 0.0, 0.0, 0.0, 0.0, 0.0, 0.0, 0.0, 0.0, 0.0, 0.0, 0.0, 0.0, 0.0, 0.0, 0.0, 0.0, 0.0, 0.0, 0.0, 0.0, 0.0, 0.0, 0.0, 0.0, 0.0, 0.0, 0.0, 0.0, 0.0, 0.0, 0.0, 0.0, 0.0, 0.0, 0.0, 0.0, 0.0, 0.0, 0.0, 0.0, 0.0, 0.0, 0.0, 0.0, 0.0, 0.0, 0.0, 0.0, 0.0, 0.0, 0.0, 0.0, 0.0, 0.0, 0.0, 0.0, 0.0, 0.0, 0.0, 0.0, 0.0, 0.0, 0.0, 0.0, 0.0, 0.0, 0.0, 0.0, 0.0, 0.0, 0.0, 0.0, 0.0, 0.0, 0.0, 0.0, 0.0, 0.0, 0.0, 0.0, 0.0, 0.0, 0.0, 0.0, 0.0, 0.0, 0.0, 0.0, 0.0, 0.0, 0.0, 0.0, 0.0, 0.0, 0.0, 0.0, 0.0, 0.0, 0.0, 0.0, 0.0, 0.0, 0.0, 0.0, 0.0, 0.0, 0.0, 0.0, 0.0, 0.0, 0.0, 0.0, 0.0, 0.0, 0.0, 0.0, 0.0, 0.0, 0.0, 0.0, 0.0, 0.0, 0.0, 0.0, 0.0, 0.0, 0.0, 0.0, 0.0, 0.0, 0.0, 0.0, 0.0, 0.0, 0.0, 0.0, 0.0, 0.0, 0.0, 0.0, 0.0, 0.0, 0.0, 0.0, 0.0, 0.0, 0.0, 0.0, 0.0, 0.0, 0.0, 0.0, 0.0, 0.0, 0.0, 0.0, 0.0, 0.0, 0.0, 0.0, 0.0, 0.0, 0.0, 0.0, 0.0, 0.0, 0.0, 0.0, 0.0, 0.0, 0.0, 0.0, 0.0, 0.0, 0.0, 0.0, 0.0, 0.0, 0.0, 0.0, 0.0, 0.0, 0.0, 0.0, 0.0, 0.0, 0.0, 0.0, 0.0, 0.0, 0.0, 0.0, 0.0, 0.0, 0.0, 0.0, 0.0, 0.0, 0.0, 0.0, 0.0, 0.0, 0.0, 0.0, 0.0, 0.0, 0.0, 0.0, 0.0, 0.0, 0.0, 0.0, 0.0, 0.0, 0.0, 0.0, 0.0, 0.0, 0.0, 0.0, 0.0, 0.0, 0.0, 0.0, 0.0, 0.0, 0.0, 0.0, 0.0, 0.0, 0.0, 0.0, 0.0, 0.0, 0.0, 0.0, 0.0, 0.0, 0.0, 0.0, 0.0, 0.0, 0.0, 0.0, 0.0, 0.0, 0.0, 0.0, 0.0, 0.0, 0.0, 0.0, 0.0, 0.0, 0.0, 0.0, 0.0, 0.0, 0.0, 0.0, 0.0, 0.0, 0.0, 0.0, 0.0, 0.0, 0.0, 0.0, 0.0, 0.0, 0.0, 0.0, 0.0, 0.0, 0.0, 0.0, 0.0, 0.0, 0.0, 0.0, 0.0, 0.0, 0.0, 0.0, 0.0, 0.0, 0.0, 0.0, 0.0, 0.0, 0.0, 0.0, 0.0, 0.0, 0.0, 0.0, 0.0, 0.0, 0.0, 0.0, 0.0, 0.0, 0.0, 0.0, 0.0, 0.0, 0.0, 0.0, 0.0, 0.0, 0.0, 0.0, 0.0, 0.0, 0.0, 0.0, 0.0, 0.0, 0.0, 0.0, 0.0, 0.0, 0.0, 0.0, 0.0, 0.0, 0.0, 0.0, 0.0, 0.0, 0.0, 0.0, 0.0, 0.0, 0.0, 0.0, 0.0, 0.0, 0.0, 0.0, 0.0, 0.0, 0.0, 0.0, 0.0, 0.0, 0.0, 0.0, 0.0, 0.0, 0.0, 0.0, 0.0, 0.0, 0.0, 0.0, 0.0, 0.0, 0.0, 0.0, 0.0, 0.0, 0.0, 0.0, 0.0, 0.0, 0.0, 0.0, 0.0, 0.0, 0.0, 0.0, 0.0, 0.0, 0.0, 0.0, 0.0, 0.0, 0.0, 0.0, 0.0, 0.0, 0.0, 0.0, 0.0, 0.0, 0.0, 0.0, 0.0, 0.0, 0.0, 0.0, 0.0, 0.0, 0.0, 0.0, 0.0, 0.0, 0.0, 0.0, 0.0, 0.0, 0.0, 0.0, 0.0, 0.0, 0.0, 0.0, 0.0, 0.0, 0.0, 0.0, 0.0, 0.0, 0.0, 0.0, 0.0, 0.0, 0.0, 0.0, 0.0, 0.0, 0.0, 0.0, 0.0, 0.0, 0.0, 0.0, 0.0, 0.0, 0.0, 0.0, 0.0, 0.0, 0.0, 0.0, 0.0, 0.0, 0.0, 0.0, 0.0, 0.0, 0.0, 0.0, 0.0, 0.0, 0.0, 0.0, 0.0, 0.0, 0.0, 0.0, 0.0, 0.0, 0.0, 0.0, 0.0, 0.0, 0.0, 0.0, 0.0, 0.0, 0.0, 0.0, 0.0, 0.0, 0.0, 0.0, 0.0, 0.0, 0.0, 0.0, 0.0, 0.0, 0.0, 0.0, 0.0, 0.0, 0.0, 0.0, 0.0, 0.0, 0.0, 0.0, 0.0, 0.0, 0.0, 0.0, 0.0, 0.0, 0.0, 0.0, 0.0, 0.0, 0.0, 0.0, 0.0, 0.0, 0.0, 0.0, 0.0, 0.0, 0.0, 0.0, 0.0, 0.0, 0.0, 0.0, 0.0, 0.0, 0.0, 0.0, 0.0, 0.0, 0.0, 0.0, 0.0, 0.0, 0.0, 0.0, 0.0, 0.0, 0.0, 0.0, 0.0, 0.0, 0.0, 0.0, 0.0, 0.0, 0.0, 0.0, 0.0, 0.0, 0.0, 0.0, 0.0, 0.0, 0.0, 0.0, 0.0, 0.0, 0.0, 0.0, 0.0, 0.0, 0.0, 0.0, 0.0, 0.0, 0.0, 0.0, 0.0, 0.0, 0.0, 0.0, 0.0, 0.0, 0.0, 0.0, 0.0, 0.0, 0.0, 0.0, 0.0, 0.0, 0.0, 0.0, 0.0, 0.0, 0.0, 0.0, 0.0, 0.0, 0.0, 0.0, 0.0, 0.0, 0.0, 0.0, 0.0, 0.0, 0.0, 0.0, 0.0, 0.0, 0.0, 0.0, 0.0, 0.0, 0.0, 0.0, 0.0, 0.0, 0.0, 0.0, 0.0, 0.0, 0.0, 0.0, 0.0, 0.0, 0.0, 0.0, 0.0, 0.0, 0.0, 0.0, 0.0, 0.0, 0.0, 0.0, 0.0, 0.0, 0.0, 0.0, 0.0, 0.0, 0.0, 0.0, 0.0, 0.0, 0.0, 0.0, 0.0, 0.0, 0.0, 0.0, 0.0, 0.0, 0.0, 0.0, 0.0, 0.0, 0.0, 0.0, 0.0, 0.0, 0.0, 0.0, 0.0, 0.0, 0.0, 0.0, 0.0, 0.0, 0.0, 0.0, 0.0, 0.0, 0.0, 0.0, 0.0, 0.0, 0.0, 0.0, 0.0, 0.0, 0.0, 0.0, 0.0, 0.0, 0.0, 0.0, 0.0, 0.0, 0.0, 0.0, 0.0, 0.0, 0.0, 0.0, 0.0, 0.0, 0.0, 0.0, 0.0, 0.0, 0.0, 0.0, 0.0, 0.0, 0.0, 0.0, 0.0, 0.0, 0.0, 0.0, 0.0, 0.0, 0.0, 0.0, 0.0, 0.0, 0.0, 0.0, 0.0, 0.0, 0.0, 0.0, 0.0, 0.0, 0.0, 0.0, 0.0, 0.0, 0.0, 0.0, 0.0, 0.0, 0.0, 0.0, 0.0, 0.0, 0.0, 0.0, 0.0, 0.0, 0.0, 0.0, 0.0, 0.0, 0.0, 0.0, 0.0, 0.0, 0.0, 0.0, 0.0, 0.0, 0.0, 0.0, 0.0, 0.0, 0.0, 0.0, 0.0, 0.0, 0.0, 0.0, 0.0, 0.0, 0.0, 0.0, 0.0, 0.0, 0.0, 0.0, 0.0, 0.0, 0.0, 0.0, 0.0, 0.0, 0.0, 0.0, 0.0, 0.0, 0.0, 0.0, 0.0, 0.0, 0.0, 0.0, 0.0, 0.0, 0.0, 0.0, 0.0, 0.0, 0.0, 0.0, 0.0, 0.0, 0.0, 0.0, 0.0, 0.0, 0.0, 0.0, 0.0, 0.0, 0.0, 0.0, 0.0, 0.0, 0.0, 0.0, 0.0, 0.0, 0.0, 0.0, 0.0, 0.0, 0.0, 0.0, 0.0, 0.0, 0.0, 0.0, 0.0, 0.0, 0.0, 0.0, 0.0, 0.0, 0.0, 0.0, 0.0, 0.0, 0.0, 0.0, 0.0, 0.0, 0.0, 0.0, 0.0, 0.0, 0.0, 0.0, 0.0, 0.0, 0.0, 0.0, 0.0, 0.0, 0.0, 0.0, 0.0, 0.0, 0.0, 0.0, 0.0, 0.0, 0.0, 0.0, 0.0, 0.0, 0.0, 0.0, 0.0, 0.0, 0.0, 0.0, 0.0, 0.0, 0.0, 0.0, 0.0, 0.0, 0.0, 0.0, 0.0, 0.0, 0.0, 0.0, 0.0, 0.0, 0.0, 0.0, 0.0, 0.0, 0.0, 0.0, 0.0, 0.0, 0.0, 0.0, 0.0, 0.0, 0.0, 0.0, 0.0, 0.0, 0.0, 0.0, 0.0, 0.0, 0.0, 0.0, 0.0, 0.0, 0.0, 0.0, 0.0, 0.0, 0.0, 0.0, 0.0, 0.0, 0.0, 0.0, 0.0, 0.0, 0.0, 0.0, 0.0, 0.0, 0.0, 0.0, 0.0, 0.0, 0.0, 0.0, 0.0, 0.0, 0.0, 0.0, 0.0, 0.0, 0.0, 0.0, 0.0, 0.0, 0.0, 0.0, 0.0, 0.0, 0.0, 0.0, 0.0, 0.0, 0.0, 0.0, 0.0, 0.0, 0.0, 0.0, 0.0, 0.0, 0.0, 0.0, 0.0, 0.0, 0.0, 0.0, 0.0, 0.0, 0.0, 0.0, 0.0, 0.0, 0.0, 0.0, 0.0, 0.0, 0.0, 0.0, 0.0, 0.0, 0.0, 0.0, 0.0, 0.0, 0.0, 0.0, 0.0, 0.0, 0.0, 0.0, 0.0, 0.0, 0.0, 0.0, 0.0, 0.0, 0.0, 0.0, 0.0, 0.0, 0.0, 0.0, 0.0, 0.0, 0.0, 0.0, 0.0, 0.0, 0.0, 0.0, 0.0, 0.0, 0.0, 0.0, 0.0, 0.0, 0.0, 0.0, 0.0, 0.0, 0.0, 0.0, 0.0, 0.0, 0.0, 0.0, 0.0, 0.0, 0.0, 0.0, 0.0, 0.0, 0.0, 0.0, 0.0, 0.0, 0.0, 0.0, 0.0, 0.0, 0.0, 0.0, 0.0, 0.0, 0.0, 0.0, 0.0, 0.0, 0.0, 0.0, 0.0, 0.0, 0.0, 0.0, 0.0, 0.0, 0.0, 0.0, 0.0, 0.0, 0.0, 0.0, 0.0, 0.0, 0.0, 0.0, 0.0, 0.0, 0.0, 0.0, 0.0, 0.0, 0.0, 0.0, 0.0, 0.0, 0.0, 0.0, 0.0, 0.0, 0.0, 0.0, 0.0, 0.0, 0.0, 0.0, 0.0, 0.0, 0.0, 0.0, 0.0, 0.0, 0.0, 0.0, 0.0, 0.0, 0.0, 0.0, 0.0, 0.0, 0.0, 0.0, 0.0, 0.0, 0.0, 0.0, 0.0, 0.0, 0.0, 0.0, 0.0, 0.0, 0.0, 0.0, 0.0, 0.0, 0.0, 0.0, 0.0, 0.0, 0.0, 0.0, 0.0, 0.0, 0.0, 0.0, 0.0, 0.0, 0.0, 0.0, 0.0, 0.0, 0.0, 0.0, 0.0, 0.0, 0.0, 0.0, 0.0, 0.0, 0.0, 0.0, 0.0, 0.0, 0.0, 0.0, 0.0, 0.0, 0.0, 0.0, 0.0, 0.0, 0.0, 0.0, 0.0, 0.0, 0.0, 0.0, 0.0, 0.0, 0.0, 0.0, 0.0, 0.0, 0.0, 0.0, 0.0, 0.0, 0.0, 0.0, 0.0, 0.0, 0.0, 0.0, 0.0, 0.0, 0.0, 0.0, 0.0, 0.0, 0.0, 0.0, 0.0, 0.0, 0.0, 0.0, 0.0, 0.0, 0.0, 0.0, 0.0, 0.0, 0.0, 0.0, 0.0, 0.0, 0.0, 0.0, 0.0, 0.0, 0.0, 0.0, 0.0, 0.0, 0.0, 0.0, 0.0, 0.0, 0.0, 0.0, 0.0, 0.0, 0.0, 0.0, 0.0, 0.0, 0.0, 0.0, 0.0, 0.0, 0.0, 0.0, 0.0, 0.0, 0.0, 0.0, 0.0, 0.0, 0.0])
me_circle.update()
me_cylinder = bpy.data.meshes.new('Cylinder')
me_cylinder.from_pydata([(0.0, 1.0, -1.0), (0.0, 1.0, 1.0), (0.3827, 0.9239, -1.0), (0.3827, 0.9239, 1.0), (0.7071, 0.7071, -1.0), (0.7071, 0.7071, 1.0), (0.9239, 0.3827, -1.0), (0.9239, 0.3827, 1.0), (1.0, 0.0, -1.0), (1.0, 0.0, 1.0), (0.9239, -0.3827, -1.0), (0.9239, -0.3827, 1.0), (0.7071, -0.7071, -1.0), (0.7071, -0.7071, 1.0), (0.3827, -0.9239, -1.0), (0.3827, -0.9239, 1.0), (0.0, -1.0, -1.0), (0.0, -1.0, 1.0), (-0.3827, -0.9239, -1.0), (-0.3827, -0.9239, 1.0), (-0.7071, -0.7071, -1.0), (-0.7071, -0.7071, 1.0), (-0.9239, -0.3827, -1.0), (-0.9239, -0.3827, 1.0), (-1.0, 0.0, -1.0), (-1.0, 0.0, 1.0), (-0.9239, 0.3827, -1.0), (-0.9239, 0.3827, 1.0), (-0.7071, 0.7071, -1.0), (-0.7071, 0.7071, 1.0), (-0.3827, 0.9239, -1.0), (-0.3827, 0.9239, 1.0)], [], [(0, 1, 3, 2), (2, 3, 5, 4), (4, 5, 7, 6), (6, 7, 9, 8), (8, 9, 11, 10), (10, 11, 13, 12), (12, 13, 15, 14), (14, 15, 17, 16), (16, 17, 19, 18), (18, 19, 21, 20), (20, 21, 23, 22), (22, 23, 25, 24), (24, 25, 27, 26), (26, 27, 29, 28), (3, 1, 31, 29, 27, 25, 23, 21, 19, 17, 15, 13, 11, 9, 7, 5), (28, 29, 31, 30), (30, 31, 1, 0), (0, 2, 4, 6, 8, 10, 12, 14, 16, 18, 20, 22, 24, 26, 28, 30)])
_uv = me_cylinder.uv_layers.new(name='UVMap')
_uv.uv.foreach_set('vector', [1.0, 0.5, 1.0, 1.0, 0.9375, 1.0, 0.9375, 0.5, 0.9375, 0.5, 0.9375, 1.0, 0.875, 1.0, 0.875, 0.5, 0.875, 0.5, 0.875, 1.0, 0.8125, 1.0, 0.8125, 0.5, 0.8125, 0.5, 0.8125, 1.0, 0.75, 1.0, 0.75, 0.5, 0.75, 0.5, 0.75, 1.0, 0.6875, 1.0, 0.6875, 0.5, 0.6875, 0.5, 0.6875, 1.0, 0.625, 1.0, 0.625, 0.5, 0.625, 0.5, 0.625, 1.0, 0.5625, 1.0, 0.5625, 0.5, 0.5625, 0.5, 0.5625, 1.0, 0.5, 1.0, 0.5, 0.5, 0.5, 0.5, 0.5, 1.0, 0.4375, 1.0, 0.4375, 0.5, 0.4375, 0.5, 0.4375, 1.0, 0.375, 1.0, 0.375, 0.5, 0.375, 0.5, 0.375, 1.0, 0.3125, 1.0, 0.3125, 0.5, 0.3125, 0.5, 0.3125, 1.0, 0.25, 1.0, 0.25, 0.5, 0.25, 0.5, 0.25, 1.0, 0.1875, 1.0, 0.1875, 0.5, 0.1875, 0.5, 0.1875, 1.0, 0.125, 1.0, 0.125, 0.5, 0.3418, 0.4717, 0.25, 0.49, 0.1582, 0.4717, 0.08029, 0.4197, 0.02827, 0.3418, 0.01, 0.25, 0.02827, 0.1582, 0.08029, 0.08029, 0.1582, 0.02827, 0.25, 0.01, 0.3418, 0.02827, 0.4197, 0.08029, 0.4717, 0.1582, 0.49, 0.25, 0.4717, 0.3418, 0.4197, 0.4197, 0.125, 0.5, 0.125, 1.0, 0.0625, 1.0, 0.0625, 0.5, 0.0625, 0.5, 0.0625, 1.0, 0.0, 1.0, 0.0, 0.5, 0.75, 0.49, 0.8418, 0.4717, 0.9197, 0.4197, 0.9717, 0.3418, 0.99, 0.25, 0.9717, 0.1582, 0.9197, 0.08029, 0.8418, 0.02827, 0.75, 0.01, 0.6582, 0.02827, 0.5803, 0.08029, 0.5283, 0.1582, 0.51, 0.25, 0.5283, 0.3418, 0.5803, 0.4197, 0.6582, 0.4717])
me_cylinder.update()

# ---- curves / text
cu_vert_003 = bpy.data.curves.new('Vert.003', 'CURVE')
cu_vert_003.dimensions = '3D'
_sp = cu_vert_003.splines.new('POLY'); _sp.points.add(2)
_sp.points.foreach_set('co', [0.6438, 0.0, 2.162, 0.0, 0.764, 0.0, 1.879, 0.0, 0.7868, 0.0, 1.823, 0.0])
_sp.order_v = 0
_sp.resolution_v = 0
_sp.use_endpoint_u = True
_sp.use_smooth = False
_sp = cu_vert_003.splines.new('POLY'); _sp.points.add(7)
_sp.points.foreach_set('co', [-0.5657, 0.0, 1.729, 0.0, -0.2491, 0.0, 0.7773, 0.0, -0.2461, 0.0, 0.7713, 0.0, -0.2419, 0.0, 0.7676, 0.0, -0.237, 0.0, 0.7669, 0.0, -0.232, 0.0, 0.769, 0.0, -0.2272, 0.0, 0.7739, 0.0, 0.697, 0.0, 2.038, 0.0])
_sp.order_v = 0
_sp.resolution_v = 0
_sp.use_endpoint_u = True
_sp.use_smooth = False
_sp = cu_vert_003.splines.new('POLY'); _sp.points.add(1)
_sp.points.foreach_set('co', [-0.5297, 0.0, 1.606, 0.0, 0.6752, 0.0, 2.088, 0.0])
_sp.order_v = 0
_sp.resolution_v = 0
_sp.use_endpoint_u = True
_sp.use_smooth = False
cu_vert_003.bevel_depth = 0.04
cu_vert_003.fill_mode = 'FULL'
cu_vert_001 = bpy.data.curves.new('Vert.001', 'CURVE')
cu_vert_001.dimensions = '3D'
_sp = cu_vert_001.splines.new('POLY'); _sp.points.add(12)
_sp.points.foreach_set('co', [-0.5297, 0.001029, 1.606, 0.0, -0.5297, -0.0512, 1.606, 0.0, -0.5354, -0.08154, 1.601, 0.0, -0.5508, -0.1037, 1.585, 0.0, -0.5719, -0.1119, 1.563, 0.0, -1.275, -0.1119, 0.8362, 0.0, -1.279, -0.1119, 0.8313, 0.0, -1.281, -0.1119, 0.8266, 0.0, -1.28, -0.1119, 0.8225, 0.0, -1.278, -0.1119, 0.8192, 0.0, -1.273, -0.1119, 0.817, 0.0, -1.267, -0.1119, 0.816, 0.0, -0.2396, -0.001516, 0.7672, 0.0])
_sp.points.foreach_set('radius', [0.7376, 0.7376, 0.7376, 0.7376, 0.7376, 0.7376, 0.7376, 0.7376, 0.7376, 0.7376, 0.7376, 0.7376, 0.7376])
_sp.order_v = 0
_sp.resolution_v = 0
_sp.use_endpoint_u = True
_sp.use_smooth = False
_sp = cu_vert_001.splines.new('POLY'); _sp.points.add(6)
_sp.points.foreach_set('co', [1.281, -0.1256, 0.8321, 0.0, 1.226, -0.1256, 0.8523, 0.0, 1.203, -0.1256, 0.9271, 0.0, 0.8565, -0.1256, 1.759, 0.0, 0.8386, -0.1065, 1.801, 0.0, 0.8307, -0.06048, 1.819, 0.0, 0.8251, 0.0007205, 1.834, 0.0])
_sp.order_v = 0
_sp.resolution_v = 0
_sp.use_endpoint_u = True
_sp.use_smooth = False
_sp = cu_vert_001.splines.new('POLY'); _sp.points.add(15)
_sp.points.foreach_set('co', [-0.5297, -0.001029, 1.606, 0.0, -0.5297, 0.0512, 1.606, 0.0, -0.5354, 0.08154, 1.601, 0.0, -0.5508, 0.1037, 1.585, 0.0, -0.5508, 0.1037, 1.585, 0.0, -0.5508, 0.1037, 1.585, 0.0, -0.5719, 0.1119, 1.563, 0.0, -1.275, 0.1119, 0.8362, 0.0, -1.279, 0.1119, 0.8313, 0.0, -1.281, 0.1119, 0.8266, 0.0, -1.28, 0.1119, 0.8225, 0.0, -1.278, 0.1119, 0.8192, 0.0, -1.273, 0.1119, 0.817, 0.0, -1.267, 0.1119, 0.816, 0.0, -0.2396, 0.001516, 0.7672, 0.0, -0.2396, 0.001516, 0.7672, 0.0])
_sp.points.foreach_set('radius', [0.7376, 0.7376, 0.7376, 0.7376, 0.7376, 0.7376, 0.7376, 0.7376, 0.7376, 0.7376, 0.7376, 0.7376, 0.7376, 0.7376, 0.7376, 0.7376])
_sp.order_v = 0
_sp.resolution_v = 0
_sp.use_endpoint_u = True
_sp.use_smooth = False
_sp = cu_vert_001.splines.new('POLY'); _sp.points.add(6)
_sp.points.foreach_set('co', [1.281, 0.1256, 0.8321, 0.0, 1.226, 0.1256, 0.8523, 0.0, 1.203, 0.1256, 0.9271, 0.0, 0.8565, 0.1256, 1.759, 0.0, 0.8386, 0.1065, 1.801, 0.0, 0.8307, 0.06048, 1.819, 0.0, 0.8251, -0.0007205, 1.834, 0.0])
_sp.order_v = 0
_sp.resolution_v = 0
_sp.use_endpoint_u = True
_sp.use_smooth = False
cu_vert_001.bevel_depth = 0.04
cu_vert_001.fill_mode = 'FULL'
cu_circle_002 = bpy.data.curves.new('Circle.002', 'CURVE')
cu_circle_002.dimensions = '3D'
_sp = cu_circle_002.splines.new('POLY'); _sp.points.add(1)
_sp.points.foreach_set('co', [-0.006752, 1.0, 4.559e-09, 0.0, 0.1159, 0.06001, 0.08291, 0.0])
_sp.order_v = 0
_sp.resolution_v = 0
_sp.use_endpoint_u = True
_sp.use_smooth = False
_sp = cu_circle_002.splines.new('POLY'); _sp.points.add(1)
_sp.points.foreach_set('co', [0.3764, 0.9264, 1.122e-08, 0.0, 0.1301, 0.01108, 0.08291, 0.0])
_sp.order_v = 0
_sp.resolution_v = 0
_sp.use_endpoint_u = True
_sp.use_smooth = False
_sp = cu_circle_002.splines.new('POLY'); _sp.points.add(1)
_sp.points.foreach_set('co', [0.7023, 0.7119, 1.617e-08, 0.0, 0.1244, -0.03955, 0.08291, 0.0])
_sp.order_v = 0
_sp.resolution_v = 0
_sp.use_endpoint_u = True
_sp.use_smooth = False
_sp = cu_circle_002.splines.new('POLY'); _sp.points.add(1)
_sp.points.foreach_set('co', [0.9213, 0.3889, 1.867e-08, 0.0, 0.09981, -0.08415, 0.08291, 0.0])
_sp.order_v = 0
_sp.resolution_v = 0
_sp.use_endpoint_u = True
_sp.use_smooth = False
_sp = cu_circle_002.splines.new('POLY'); _sp.points.add(1)
_sp.points.foreach_set('co', [1.0, 0.006752, 1.832e-08, 0.0, 0.06001, -0.1159, 0.08291, 0.0])
_sp.order_v = 0
_sp.resolution_v = 0
_sp.use_endpoint_u = True
_sp.use_smooth = False
_sp = cu_circle_002.splines.new('POLY'); _sp.points.add(1)
_sp.points.foreach_set('co', [0.9264, -0.3764, 1.518e-08, 0.0, 0.01107, -0.1301, 0.08291, 0.0])
_sp.order_v = 0
_sp.resolution_v = 0
_sp.use_endpoint_u = True
_sp.use_smooth = False
_sp = cu_circle_002.splines.new('POLY'); _sp.points.add(1)
_sp.points.foreach_set('co', [0.7119, -0.7023, 9.727e-09, 0.0, -0.03955, -0.1244, 0.08291, 0.0])
_sp.order_v = 0
_sp.resolution_v = 0
_sp.use_endpoint_u = True
_sp.use_smooth = False
_sp = cu_circle_002.splines.new('POLY'); _sp.points.add(1)
_sp.points.foreach_set('co', [0.3889, -0.9213, 2.797e-09, 0.0, -0.08415, -0.09981, 0.08291, 0.0])
_sp.order_v = 0
_sp.resolution_v = 0
_sp.use_endpoint_u = True
_sp.use_smooth = False
_sp = cu_circle_002.splines.new('POLY'); _sp.points.add(1)
_sp.points.foreach_set('co', [0.006752, -1.0, -4.559e-09, 0.0, -0.1159, -0.06001, 0.08291, 0.0])
_sp.order_v = 0
_sp.resolution_v = 0
_sp.use_endpoint_u = True
_sp.use_smooth = False
_sp = cu_circle_002.splines.new('POLY'); _sp.points.add(1)
_sp.points.foreach_set('co', [-0.3764, -0.9264, -1.122e-08, 0.0, -0.1301, -0.01107, 0.08291, 0.0])
_sp.order_v = 0
_sp.resolution_v = 0
_sp.use_endpoint_u = True
_sp.use_smooth = False
_sp = cu_circle_002.splines.new('POLY'); _sp.points.add(1)
_sp.points.foreach_set('co', [-0.7023, -0.7119, -1.617e-08, 0.0, -0.1244, 0.03955, 0.08291, 0.0])
_sp.order_v = 0
_sp.resolution_v = 0
_sp.use_endpoint_u = True
_sp.use_smooth = False
_sp = cu_circle_002.splines.new('POLY'); _sp.points.add(1)
_sp.points.foreach_set('co', [-0.9213, -0.3889, -1.867e-08, 0.0, -0.09981, 0.08415, 0.08291, 0.0])
_sp.order_v = 0
_sp.resolution_v = 0
_sp.use_endpoint_u = True
_sp.use_smooth = False
_sp = cu_circle_002.splines.new('POLY'); _sp.points.add(1)
_sp.points.foreach_set('co', [-1.0, -0.006752, -1.832e-08, 0.0, -0.06001, 0.1159, 0.08291, 0.0])
_sp.order_v = 0
_sp.resolution_v = 0
_sp.use_endpoint_u = True
_sp.use_smooth = False
_sp = cu_circle_002.splines.new('POLY'); _sp.points.add(1)
_sp.points.foreach_set('co', [-0.9264, 0.3764, -1.518e-08, 0.0, -0.01108, 0.1301, 0.08291, 0.0])
_sp.order_v = 0
_sp.resolution_v = 0
_sp.use_endpoint_u = True
_sp.use_smooth = False
_sp = cu_circle_002.splines.new('POLY'); _sp.points.add(1)
_sp.points.foreach_set('co', [-0.7119, 0.7023, -9.727e-09, 0.0, 0.03955, 0.1244, 0.08291, 0.0])
_sp.order_v = 0
_sp.resolution_v = 0
_sp.use_endpoint_u = True
_sp.use_smooth = False
_sp = cu_circle_002.splines.new('POLY'); _sp.points.add(1)
_sp.points.foreach_set('co', [-0.3889, 0.9213, -2.797e-09, 0.0, 0.08415, 0.09981, 0.08291, 0.0])
_sp.order_v = 0
_sp.resolution_v = 0
_sp.use_endpoint_u = True
_sp.use_smooth = False
_sp = cu_circle_002.splines.new('POLY'); _sp.points.add(1)
_sp.points.foreach_set('co', [0.1951, 0.9808, 0.0, 0.0, -0.09348, 0.09113, -0.08291, 0.0])
_sp.order_v = 0
_sp.resolution_v = 0
_sp.use_endpoint_u = True
_sp.use_smooth = False
_sp = cu_circle_002.splines.new('POLY'); _sp.points.add(1)
_sp.points.foreach_set('co', [0.5556, 0.8315, 0.0, 0.0, -0.05149, 0.12, -0.08291, 0.0])
_sp.order_v = 0
_sp.resolution_v = 0
_sp.use_endpoint_u = True
_sp.use_smooth = False
_sp = cu_circle_002.splines.new('POLY'); _sp.points.add(1)
_sp.points.foreach_set('co', [0.8315, 0.5556, 0.0, 0.0, -0.001662, 0.1305, -0.08291, 0.0])
_sp.order_v = 0
_sp.resolution_v = 0
_sp.use_endpoint_u = True
_sp.use_smooth = False
_sp = cu_circle_002.splines.new('POLY'); _sp.points.add(1)
_sp.points.foreach_set('co', [0.9808, 0.1951, 0.0, 0.0, 0.04842, 0.1212, -0.08291, 0.0])
_sp.order_v = 0
_sp.resolution_v = 0
_sp.use_endpoint_u = True
_sp.use_smooth = False
_sp = cu_circle_002.splines.new('POLY'); _sp.points.add(1)
_sp.points.foreach_set('co', [0.9808, -0.1951, 0.0, 0.0, 0.09113, 0.09348, -0.08291, 0.0])
_sp.order_v = 0
_sp.resolution_v = 0
_sp.use_endpoint_u = True
_sp.use_smooth = False
_sp = cu_circle_002.splines.new('POLY'); _sp.points.add(1)
_sp.points.foreach_set('co', [0.8315, -0.5556, 0.0, 0.0, 0.12, 0.05149, -0.08291, 0.0])
_sp.order_v = 0
_sp.resolution_v = 0
_sp.use_endpoint_u = True
_sp.use_smooth = False
_sp = cu_circle_002.splines.new('POLY'); _sp.points.add(1)
_sp.points.foreach_set('co', [0.5556, -0.8315, 0.0, 0.0, 0.1305, 0.001663, -0.08291, 0.0])
_sp.order_v = 0
_sp.resolution_v = 0
_sp.use_endpoint_u = True
_sp.use_smooth = False
_sp = cu_circle_002.splines.new('POLY'); _sp.points.add(1)
_sp.points.foreach_set('co', [0.1951, -0.9808, 0.0, 0.0, 0.1212, -0.04842, -0.08291, 0.0])
_sp.order_v = 0
_sp.resolution_v = 0
_sp.use_endpoint_u = True
_sp.use_smooth = False
_sp = cu_circle_002.splines.new('POLY'); _sp.points.add(1)
_sp.points.foreach_set('co', [-0.1951, -0.9808, 0.0, 0.0, 0.09348, -0.09113, -0.08291, 0.0])
_sp.order_v = 0
_sp.resolution_v = 0
_sp.use_endpoint_u = True
_sp.use_smooth = False
_sp = cu_circle_002.splines.new('POLY'); _sp.points.add(1)
_sp.points.foreach_set('co', [-0.5556, -0.8315, 0.0, 0.0, 0.05149, -0.12, -0.08291, 0.0])
_sp.order_v = 0
_sp.resolution_v = 0
_sp.use_endpoint_u = True
_sp.use_smooth = False
_sp = cu_circle_002.splines.new('POLY'); _sp.points.add(1)
_sp.points.foreach_set('co', [-0.8315, -0.5556, 0.0, 0.0, 0.001662, -0.1305, -0.08291, 0.0])
_sp.order_v = 0
_sp.resolution_v = 0
_sp.use_endpoint_u = True
_sp.use_smooth = False
_sp = cu_circle_002.splines.new('POLY'); _sp.points.add(1)
_sp.points.foreach_set('co', [-0.9808, -0.1951, 0.0, 0.0, -0.04842, -0.1212, -0.08291, 0.0])
_sp.order_v = 0
_sp.resolution_v = 0
_sp.use_endpoint_u = True
_sp.use_smooth = False
_sp = cu_circle_002.splines.new('POLY'); _sp.points.add(1)
_sp.points.foreach_set('co', [-0.9808, 0.1951, 0.0, 0.0, -0.09113, -0.09348, -0.08291, 0.0])
_sp.order_v = 0
_sp.resolution_v = 0
_sp.use_endpoint_u = True
_sp.use_smooth = False
_sp = cu_circle_002.splines.new('POLY'); _sp.points.add(1)
_sp.points.foreach_set('co', [-0.8315, 0.5556, 0.0, 0.0, -0.12, -0.05149, -0.08291, 0.0])
_sp.order_v = 0
_sp.resolution_v = 0
_sp.use_endpoint_u = True
_sp.use_smooth = False
_sp = cu_circle_002.splines.new('POLY'); _sp.points.add(1)
_sp.points.foreach_set('co', [-0.5556, 0.8315, 0.0, 0.0, -0.1305, -0.001662, -0.08291, 0.0])
_sp.order_v = 0
_sp.resolution_v = 0
_sp.use_endpoint_u = True
_sp.use_smooth = False
_sp = cu_circle_002.splines.new('POLY'); _sp.points.add(1)
_sp.points.foreach_set('co', [-0.1951, 0.9808, 0.0, 0.0, -0.1212, 0.04842, -0.08291, 0.0])
_sp.order_v = 0
_sp.resolution_v = 0
_sp.use_endpoint_u = True
_sp.use_smooth = False
cu_circle_002.bevel_depth = 0.007
cu_circle_002.fill_mode = 'FULL'

# ---- objects
ob_light = bpy.data.objects.new('Light', light_light)
ob_camera = bpy.data.objects.new('Camera', cam_camera)
ob_vert_003 = bpy.data.objects.new('Vert.003', cu_vert_003)
ob_vert_001 = bpy.data.objects.new('Vert.001', cu_vert_001)
ob_circle = bpy.data.objects.new('Circle', me_circle)
ob_cylinder = bpy.data.objects.new('Cylinder', me_cylinder)
ob_circle_002 = bpy.data.objects.new('Circle.002', cu_circle_002)
ob_circle_001 = bpy.data.objects.new('Circle.001', me_circle)
ob_cylinder_001 = bpy.data.objects.new('Cylinder.001', me_cylinder)
ob_circle_003 = bpy.data.objects.new('Circle.003', cu_circle_002)

# ---- transforms, parenting, visibility, modifiers, constraints
ob_light.location = (4.076, 1.005, 5.904)
ob_light.rotation_euler = (0.6503, 0.05522, 1.866)
ob_light.lock_rotations_4d = False
ob_light.empty_display_type = 'ARROWS'
ob_light.color = (0.0, 0.0, 0.0, 0.0)
ob_light.lineart.crease_threshold = 0.0
ob_camera.location = (7.359, -6.926, 4.958)
ob_camera.rotation_euler = (1.109, 0.0, 0.8149)
ob_camera.lock_rotations_4d = False
ob_camera.empty_display_type = 'ARROWS'
ob_camera.color = (0.0, 0.0, 0.0, 0.0)
ob_camera.display_type = 'WIRE'
ob_camera.lineart.crease_threshold = 0.0
ob_vert_003.location = (0.0, 0.0, 0.0)
ob_vert_001.location = (0.0, 0.0, 0.0)
ob_circle.location = (1.283, 1.12e-07, 0.8334)
_m = ob_circle.modifiers.new('Mirror', 'MIRROR')
_m.use_axis = (False, True, False)
_m.use_clip = True
ob_cylinder.location = (1.283, 1.192e-07, 0.8334)
ob_cylinder.rotation_euler = (1.571, -0.0, 0.0)
ob_cylinder.scale = (0.08983, 0.08983, 0.08983)
ob_circle_002.location = (1.283, 1.12e-07, 0.8334)
ob_circle_002.rotation_euler = (1.571, 0.2031, 2.767e-08)
ob_circle_002.scale = (0.6754, 0.6754, 0.6754)
ob_circle_001.location = (-1.269, 1.12e-07, 0.8334)
_m = ob_circle_001.modifiers.new('Mirror', 'MIRROR')
_m.use_axis = (False, True, False)
_m.use_clip = True
ob_cylinder_001.location = (-1.269, 1.192e-07, 0.8334)
ob_cylinder_001.rotation_euler = (1.571, -0.0, 0.0)
ob_cylinder_001.scale = (0.08983, 0.08983, 0.08983)
ob_circle_003.location = (-1.269, 1.12e-07, 0.8334)
ob_circle_003.rotation_euler = (1.571, 0.2031, 2.767e-08)
ob_circle_003.scale = (0.6754, 0.6754, 0.6754)

# ---- collection membership
col_collection.objects.link(ob_light)
col_collection.objects.link(ob_camera)
col_collection.objects.link(ob_vert_003)
col_collection.objects.link(ob_vert_001)
col_collection.objects.link(ob_circle)
col_collection.objects.link(ob_cylinder)
col_collection.objects.link(ob_circle_002)
col_collection.objects.link(ob_circle_001)
col_collection.objects.link(ob_cylinder_001)
col_collection.objects.link(ob_circle_003)

# ---- scene / render settings (as saved in the file)
scene.camera = ob_camera
scene.frame_start = 1; scene.frame_end = 250; scene.frame_set(0)
scene.render.engine = 'BLENDER_EEVEE_NEXT'
scene.cycles.sampling_pattern = 'TABULATED_SOBOL'
scene.eevee.ray_tracing_options.trace_max_roughness = 0.0
bpy.context.view_layer.update()
